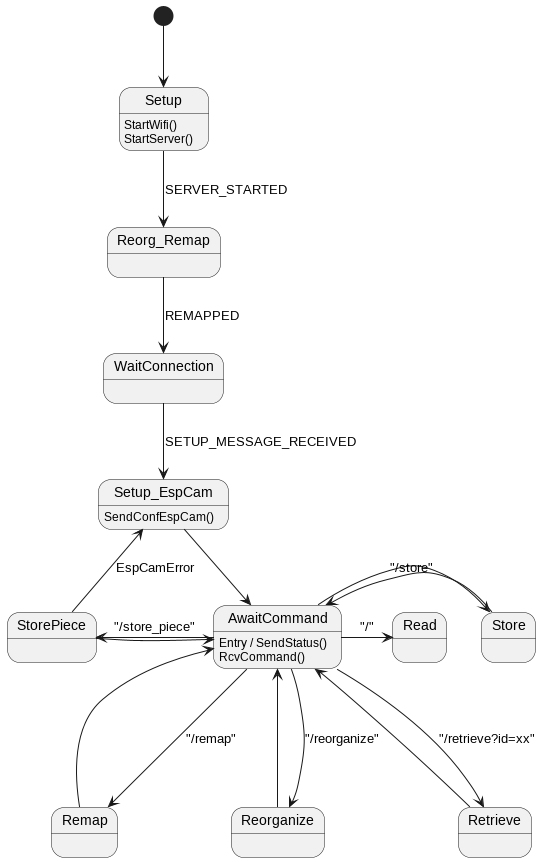

The diagram above was rendered by PlantUML. Its source (embedded in the PNG):
@startuml fsm
[*] --> Setup
Setup: StartWifi()
Setup: StartServer()

 Setup --> Reorg_Remap : SERVER_STARTED
 Reorg_Remap --> WaitConnection : REMAPPED
 WaitConnection --> Setup_EspCam : SETUP_MESSAGE_RECEIVED
 Setup_EspCam --> AwaitCommand
Setup_EspCam: SendConfEspCam()
AwaitCommand ---> Remap : "/remap"
AwaitCommand ---> Reorganize : "/reorganize"
AwaitCommand <-- Remap
AwaitCommand <--- Reorganize

AwaitCommand: Entry / SendStatus()
AwaitCommand: RcvCommand()



AwaitCommand <-r- StorePiece
AwaitCommand -[hidden]l-> StorePiece      
AwaitCommand -l-> StorePiece : "/store_piece"

StorePiece -u-> Setup_EspCam : EspCamError

AwaitCommand <-r- Store
AwaitCommand <-[hidden]r- Store
AwaitCommand -r-> Store : "/store"


AwaitCommand <--- Retrieve 
AwaitCommand ---> Retrieve : "/retrieve?id=xx"
AwaitCommand -> Read : "/"



@enduml